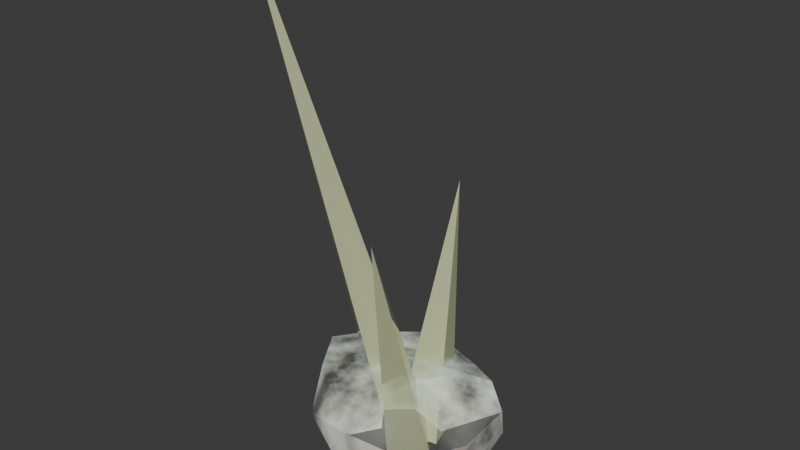 # Source: spikes_2.blend  (saved by Blender 5.2.44; exported with 4.5.12 LTS)
import bpy
from mathutils import Matrix  # noqa: F401  (used for matrix-valued properties, if any)

bpy.ops.wm.read_factory_settings(use_empty=True)
scene = bpy.context.scene
scene.name = 'Scene'

# ---- collections
col_collection = bpy.data.collections.new('Collection'); scene.collection.children.link(col_collection)

# ---- materials (node trees are filled in below, after node groups)
mat_tuft = bpy.data.materials.new('Tuft')
mat_spikes = bpy.data.materials.new('Spikes')

# ---- material node trees
mat_tuft.use_nodes = True; mat_tuft.node_tree.nodes.clear()
_N = mat_tuft.node_tree.nodes; _L = mat_tuft.node_tree.links
n0 = _N.new('ShaderNodeBsdfPrincipled'); n0.name = 'Principled BSDF'; n0.location = (-76, 70)
n0.inputs[0].default_value = (1.0, 0.9925, 0.8276, 1.0)
n0.inputs[2].default_value = 1.0
n0.inputs[8].default_value = 0.4
n0.inputs[9].default_value = (4.0, 0.2, 0.1)
n0.inputs[10].default_value = 0.005
n1 = _N.new('ShaderNodeOutputMaterial'); n1.name = 'Material Output'; n1.location = (200, 100)
n2 = _N.new('ShaderNodeTexNoise'); n2.name = 'Noise Texture'; n2.location = (-604, 414)
n2.width = 160
n2.inputs[2].default_value = 5.2
n2.inputs[3].default_value = 15.0
n3 = _N.new('ShaderNodeValToRGB'); n3.name = 'Color Ramp'; n3.location = (-384, 451)
while len(n3.color_ramp.elements) > 1: n3.color_ramp.elements.remove(n3.color_ramp.elements[-1])
n3.color_ramp.elements[0].position = 0.3636; n3.color_ramp.elements[0].color = (0.0, 0.0, 0.0, 1.0)
_e = n3.color_ramp.elements.new(0.6341); _e.color = (1.0, 1.0, 1.0, 1.0)
n4 = _N.new('ShaderNodeFresnel'); n4.name = 'Fresnel'; n4.location = (-448, 62)
n4.inputs[0].default_value = 0.5
n5 = _N.new('ShaderNodeMath'); n5.name = 'Math'; n5.location = (-233, 143)
n5.operation = 'MULTIPLY'
_L.new(n0.outputs[0], n1.inputs[0])
_L.new(n2.outputs[0], n3.inputs[0])
_L.new(n3.outputs[0], n5.inputs[0])
_L.new(n5.outputs[0], n0.inputs[4])
_L.new(n4.outputs[0], n5.inputs[1])
n1.is_active_output = True
mat_spikes.use_nodes = True; mat_spikes.node_tree.nodes.clear()
_N = mat_spikes.node_tree.nodes; _L = mat_spikes.node_tree.links
n0 = _N.new('ShaderNodeBsdfPrincipled'); n0.name = 'Principled BSDF'; n0.location = (-200, 100)
n0.inputs[0].default_value = (0.6872, 0.7477, 0.4386, 1.0)
n0.inputs[1].default_value = 0.2883
n0.inputs[2].default_value = 0.0
n0.inputs[10].default_value = 0.005
n1 = _N.new('ShaderNodeOutputMaterial'); n1.name = 'Material Output'; n1.location = (200, 100)
_L.new(n0.outputs[0], n1.inputs[0])
n1.is_active_output = True

# ---- world
world_world = bpy.data.worlds.new('World'); scene.world = world_world
world_world.use_nodes = True; world_world.node_tree.nodes.clear()
_N = world_world.node_tree.nodes; _L = world_world.node_tree.links
n0 = _N.new('ShaderNodeOutputWorld'); n0.name = 'World Output'; n0.location = (200, 100)
n1 = _N.new('ShaderNodeBackground'); n1.name = 'Background'; n1.location = (-200, 100)
n1.inputs[0].default_value = (0.05088, 0.05088, 0.05088, 1.0)
_L.new(n1.outputs[0], n0.inputs[0])
n0.is_active_output = True
world_world.color = (0.05088, 0.05088, 0.05088)
world_world.sun_shadow_jitter_overblur = 0.0

# ---- meshes
me_icosphere = bpy.data.meshes.new('Icosphere')
me_icosphere.from_pydata([(0.001447, 0.001479, -0.008083), (0.02445, -0.0147, 0.00706), (-0.00648, -0.02703, 0.008252), (-0.032, 0.004959, 0.006773), (-0.002791, 0.02617, 0.008217), (0.02244, 0.01864, 0.008378), (0.009734, -0.02284, 0.02387), (-0.02317, -0.01327, 0.02726), (-0.02686, 0.01404, 0.02461), (0.0109, 0.02151, 0.02431), (0.03404, 0.004556, 0.0256), (-0.001542, 0.003969, 0.03086), (-0.002677, -0.01507, -0.00234), (0.01849, -0.0109, -0.00471), (0.01238, -0.02356, 0.008145), (0.02877, 0.002409, 0.004768), (0.01849, 0.01386, -0.00471), (-0.01723, 0.004959, -0.00234), (-0.02175, -0.01224, 0.005279), (-0.005061, 0.02151, -0.00471), (-0.02374, 0.02499, 0.005), (0.01266, 0.02539, 0.00263), (0.03005, -0.008161, 0.01831), (0.03347, 0.006285, 0.01664), (0.002412, -0.02923, 0.02148), (0.02007, -0.02533, 0.0193), (-0.03228, -0.004587, 0.01715), (-0.01773, -0.02462, 0.01715), (-0.01527, 0.0245, 0.01832), (-0.03665, 0.01386, 0.01451), (0.02337, 0.01984, 0.0142), (0.002127, 0.03304, 0.01451), (0.02385, -0.01227, 0.02328), (-0.008928, -0.02288, 0.02399), (-0.03263, 0.001479, 0.02638), (-0.008404, 0.02539, 0.02638), (0.02521, 0.01125, 0.02921), (0.002786, -0.01227, 0.03061), (0.01734, 0.007758, 0.03061), (-0.01858, -0.00841, 0.02749), (-0.0179, 0.007845, 0.02749), (0.005645, 0.0155, 0.02749), (0.009774, 0.01211, 0.006962), (0.01355, -0.001115, 0.006614), (0.0004374, -0.004902, 0.008382), (-0.003336, 0.008326, 0.00873), (-0.000315, 0.02651, 0.08419), (0.00474, 0.005983, 0.007897), (0.01344, -0.003665, 0.003676), (0.002969, -0.01233, 0.002289), (-0.00573, -0.002679, 0.00651), (0.0174, -0.03512, 0.09264), (-0.005854, 0.01438, 0.005629), (0.005109, 0.006111, 0.007639), (-0.003167, -0.004898, 0.005951), (-0.01413, 0.003367, 0.003941), (-0.03199, -0.02624, 0.1667)], [], [(0, 13, 12), (1, 13, 15), (0, 12, 17), (0, 17, 19), (0, 19, 16), (1, 15, 22), (2, 14, 24), (3, 18, 26), (4, 20, 28), (5, 21, 30), (1, 22, 25), (2, 24, 27), (3, 26, 29), (4, 28, 31), (5, 30, 23), (6, 32, 37), (7, 33, 39), (8, 34, 40), (9, 35, 41), (10, 36, 38), (38, 41, 11), (38, 36, 41), (36, 9, 41), (41, 40, 11), (41, 35, 40), (35, 8, 40), (40, 39, 11), (40, 34, 39), (34, 7, 39), (39, 37, 11), (39, 33, 37), (33, 6, 37), (37, 38, 11), (37, 32, 38), (32, 10, 38), (23, 36, 10), (23, 30, 36), (30, 9, 36), (31, 35, 9), (31, 28, 35), (28, 8, 35), (29, 34, 8), (29, 26, 34), (26, 7, 34), (27, 33, 7), (27, 24, 33), (24, 6, 33), (25, 32, 6), (25, 22, 32), (22, 10, 32), (30, 31, 9), (30, 21, 31), (21, 4, 31), (28, 29, 8), (28, 20, 29), (20, 3, 29), (26, 27, 7), (26, 18, 27), (18, 2, 27), (24, 25, 6), (24, 14, 25), (14, 1, 25), (22, 23, 10), (22, 15, 23), (15, 5, 23), (16, 21, 5), (16, 19, 21), (19, 4, 21), (19, 20, 4), (19, 17, 20), (17, 3, 20), (17, 18, 3), (17, 12, 18), (12, 2, 18), (15, 16, 5), (15, 13, 16), (13, 0, 16), (12, 14, 2), (12, 13, 14), (13, 1, 14), (45, 44, 46), (46, 42, 45), (43, 42, 46), (44, 43, 46), (42, 43, 44, 45), (50, 49, 51), (51, 47, 50), (48, 47, 51), (49, 48, 51), (47, 48, 49, 50), (55, 54, 56), (56, 52, 55), (53, 52, 56), (54, 53, 56), (52, 53, 54, 55)])
me_icosphere.polygons.foreach_set('material_index', [0, 0, 0, 0, 0, 0, 0, 0, 0, 0, 0, 0, 0, 0, 0, 0, 0, 0, 0, 0, 0, 0, 0, 0, 0, 0, 0, 0, 0, 0, 0, 0, 0, 0, 0, 0, 0, 0, 0, 0, 0, 0, 0, 0, 0, 0, 0, 0, 0, 0, 0, 0, 0, 0, 0, 0, 0, 0, 0, 0, 0, 0, 0, 0, 0, 0, 0, 0, 0, 0, 0, 0, 0, 0, 0, 0, 0, 0, 0, 0, 1, 1, 1, 1, 1, 1, 1, 1, 1, 1, 1, 1, 1, 1, 1])
_uv = me_icosphere.uv_layers.new(name='UVMap')
_uv.uv.foreach_set('vector', [0.1818, 0.0, 0.2273, 0.07873, 0.1364, 0.07873, 0.2727, 0.1575, 0.3182, 0.07873, 0.3636, 0.1575, 0.9091, 0.0, 0.9545, 0.07873, 0.8636, 0.07873, 0.7273, 0.0, 0.7727, 0.07873, 0.6818, 0.07873, 0.5455, 0.0, 0.5909, 0.07873, 0.5, 0.07873, 0.2727, 0.1575, 0.3636, 0.1575, 0.3182, 0.2362, 0.09091, 0.1575, 0.1818, 0.1575, 0.1364, 0.2362, 0.8182, 0.1575, 0.9091, 0.1575, 0.8636, 0.2362, 0.6364, 0.1575, 0.7273, 0.1575, 0.6818, 0.2362, 0.4545, 0.1575, 0.5455, 0.1575, 0.5, 0.2362, 0.2727, 0.1575, 0.3182, 0.2362, 0.2273, 0.2362, 0.09091, 0.1575, 0.1364, 0.2362, 0.04546, 0.2362, 0.8182, 0.1575, 0.8636, 0.2362, 0.7727, 0.2362, 0.6364, 0.1575, 0.6818, 0.2362, 0.5909, 0.2362, 0.4545, 0.1575, 0.5, 0.2362, 0.4091, 0.2362, 0.1818, 0.3149, 0.2727, 0.3149, 0.2273, 0.3937, 0.0, 0.3149, 0.09091, 0.3149, 0.04546, 0.3937, 0.7273, 0.3149, 0.8182, 0.3149, 0.7727, 0.3937, 0.5455, 0.3149, 0.6364, 0.3149, 0.5909, 0.3937, 0.3636, 0.3149, 0.4545, 0.3149, 0.4091, 0.3937, 0.4091, 0.3937, 0.5, 0.3937, 0.4545, 0.4724, 0.4091, 0.3937, 0.4545, 0.3149, 0.5, 0.3937, 0.4545, 0.3149, 0.5455, 0.3149, 0.5, 0.3937, 0.5909, 0.3937, 0.6818, 0.3937, 0.6364, 0.4724, 0.5909, 0.3937, 0.6364, 0.3149, 0.6818, 0.3937, 0.6364, 0.3149, 0.7273, 0.3149, 0.6818, 0.3937, 0.7727, 0.3937, 0.8636, 0.3937, 0.8182, 0.4724, 0.7727, 0.3937, 0.8182, 0.3149, 0.8636, 0.3937, 0.8182, 0.3149, 0.9091, 0.3149, 0.8636, 0.3937, 0.04546, 0.3937, 0.1364, 0.3937, 0.09091, 0.4724, 0.04546, 0.3937, 0.09091, 0.3149, 0.1364, 0.3937, 0.09091, 0.3149, 0.1818, 0.3149, 0.1364, 0.3937, 0.2273, 0.3937, 0.3182, 0.3937, 0.2727, 0.4724, 0.2273, 0.3937, 0.2727, 0.3149, 0.3182, 0.3937, 0.2727, 0.3149, 0.3636, 0.3149, 0.3182, 0.3937, 0.4091, 0.2362, 0.4545, 0.3149, 0.3636, 0.3149, 0.4091, 0.2362, 0.5, 0.2362, 0.4545, 0.3149, 0.5, 0.2362, 0.5455, 0.3149, 0.4545, 0.3149, 0.5909, 0.2362, 0.6364, 0.3149, 0.5455, 0.3149, 0.5909, 0.2362, 0.6818, 0.2362, 0.6364, 0.3149, 0.6818, 0.2362, 0.7273, 0.3149, 0.6364, 0.3149, 0.7727, 0.2362, 0.8182, 0.3149, 0.7273, 0.3149, 0.7727, 0.2362, 0.8636, 0.2362, 0.8182, 0.3149, 0.8636, 0.2362, 0.9091, 0.3149, 0.8182, 0.3149, 0.04546, 0.2362, 0.09091, 0.3149, 0.0, 0.3149, 0.04546, 0.2362, 0.1364, 0.2362, 0.09091, 0.3149, 0.1364, 0.2362, 0.1818, 0.3149, 0.09091, 0.3149, 0.2273, 0.2362, 0.2727, 0.3149, 0.1818, 0.3149, 0.2273, 0.2362, 0.3182, 0.2362, 0.2727, 0.3149, 0.3182, 0.2362, 0.3636, 0.3149, 0.2727, 0.3149, 0.5, 0.2362, 0.5909, 0.2362, 0.5455, 0.3149, 0.5, 0.2362, 0.5455, 0.1575, 0.5909, 0.2362, 0.5455, 0.1575, 0.6364, 0.1575, 0.5909, 0.2362, 0.6818, 0.2362, 0.7727, 0.2362, 0.7273, 0.3149, 0.6818, 0.2362, 0.7273, 0.1575, 0.7727, 0.2362, 0.7273, 0.1575, 0.8182, 0.1575, 0.7727, 0.2362, 0.8636, 0.2362, 0.9545, 0.2362, 0.9091, 0.3149, 0.8636, 0.2362, 0.9091, 0.1575, 0.9545, 0.2362, 0.9091, 0.1575, 1.0, 0.1575, 0.9545, 0.2362, 0.1364, 0.2362, 0.2273, 0.2362, 0.1818, 0.3149, 0.1364, 0.2362, 0.1818, 0.1575, 0.2273, 0.2362, 0.1818, 0.1575, 0.2727, 0.1575, 0.2273, 0.2362, 0.3182, 0.2362, 0.4091, 0.2362, 0.3636, 0.3149, 0.3182, 0.2362, 0.3636, 0.1575, 0.4091, 0.2362, 0.3636, 0.1575, 0.4545, 0.1575, 0.4091, 0.2362, 0.5, 0.07873, 0.5455, 0.1575, 0.4545, 0.1575, 0.5, 0.07873, 0.5909, 0.07873, 0.5455, 0.1575, 0.5909, 0.07873, 0.6364, 0.1575, 0.5455, 0.1575, 0.6818, 0.07873, 0.7273, 0.1575, 0.6364, 0.1575, 0.6818, 0.07873, 0.7727, 0.07873, 0.7273, 0.1575, 0.7727, 0.07873, 0.8182, 0.1575, 0.7273, 0.1575, 0.8636, 0.07873, 0.9091, 0.1575, 0.8182, 0.1575, 0.8636, 0.07873, 0.9545, 0.07873, 0.9091, 0.1575, 0.9545, 0.07873, 1.0, 0.1575, 0.9091, 0.1575, 0.3636, 0.1575, 0.4091, 0.07873, 0.4545, 0.1575, 0.3636, 0.1575, 0.3182, 0.07873, 0.4091, 0.07873, 0.3182, 0.07873, 0.3636, 0.0, 0.4091, 0.07873, 0.1364, 0.07873, 0.1818, 0.1575, 0.09091, 0.1575, 0.1364, 0.07873, 0.2273, 0.07873, 0.1818, 0.1575, 0.2273, 0.07873, 0.2727, 0.1575, 0.1818, 0.1575, 0.51, 0.25, 0.25, 0.01, 0.25, 0.25, 0.25, 0.25, 0.75, 0.49, 0.01, 0.25, 0.99, 0.25, 0.25, 0.49, 0.25, 0.25, 0.75, 0.01, 0.49, 0.25, 0.25, 0.25, 0.75, 0.49, 0.99, 0.25, 0.75, 0.01, 0.51, 0.25, 0.51, 0.25, 0.25, 0.01, 0.25, 0.25, 0.25, 0.25, 0.75, 0.49, 0.01, 0.25, 0.99, 0.25, 0.25, 0.49, 0.25, 0.25, 0.75, 0.01, 0.49, 0.25, 0.25, 0.25, 0.75, 0.49, 0.99, 0.25, 0.75, 0.01, 0.51, 0.25, 0.51, 0.25, 0.25, 0.01, 0.25, 0.25, 0.25, 0.25, 0.75, 0.49, 0.01, 0.25, 0.99, 0.25, 0.25, 0.49, 0.25, 0.25, 0.75, 0.01, 0.49, 0.25, 0.25, 0.25, 0.75, 0.49, 0.99, 0.25, 0.75, 0.01, 0.51, 0.25])
me_icosphere.materials.append(mat_tuft)
me_icosphere.materials.append(mat_spikes)
me_icosphere.update()

# ---- objects
ob_icosphere = bpy.data.objects.new('Icosphere', me_icosphere)

# ---- transforms, parenting, visibility, modifiers, constraints
ob_icosphere.location = (0.0, 0.0, 0.0)

# ---- collection membership
col_collection.objects.link(ob_icosphere)

# ---- scene / render settings (as saved in the file)
scene.frame_start = 1; scene.frame_end = 250; scene.frame_set(1)
scene.render.engine = 'BLENDER_EEVEE_NEXT'
scene.render.bake_bias = 0.0
scene.render.bake_samples = 0
scene.render.compositor_device = 'GPU'
scene.eevee.use_volume_custom_range = False
scene.eevee.fast_gi_thickness_near = 0.1
scene.eevee.fast_gi_thickness_far = 0.0
scene.eevee.ray_tracing_options.screen_trace_thickness = 0.1
bpy.context.view_layer.update()

# ---- added for rendering (the .blend has no active camera and no usable light): camera, sun
cam_auto = bpy.data.cameras.new('AutoCamera')
cam_auto.lens = 50.0
cam_auto.sensor_width = 36.0
cam_auto.clip_end = 1000.0
ob_auto_camera = bpy.data.objects.new('AutoCamera', cam_auto)
scene.collection.objects.link(ob_auto_camera)
ob_auto_camera.location = (0.18415, -0.223589, 0.227655)
ob_auto_camera.rotation_euler = (1.09748, -7.21219e-08, 0.694738)
scene.camera = ob_auto_camera
light_auto_sun = bpy.data.lights.new('AutoSun', 'SUN')
light_auto_sun.energy = 3.0
light_auto_sun.angle = 0.0523599
ob_auto_sun = bpy.data.objects.new('AutoSun', light_auto_sun)
scene.collection.objects.link(ob_auto_sun)
ob_auto_sun.rotation_euler = (0.872665, 0.174533, 0.523599)
bpy.context.view_layer.update()
